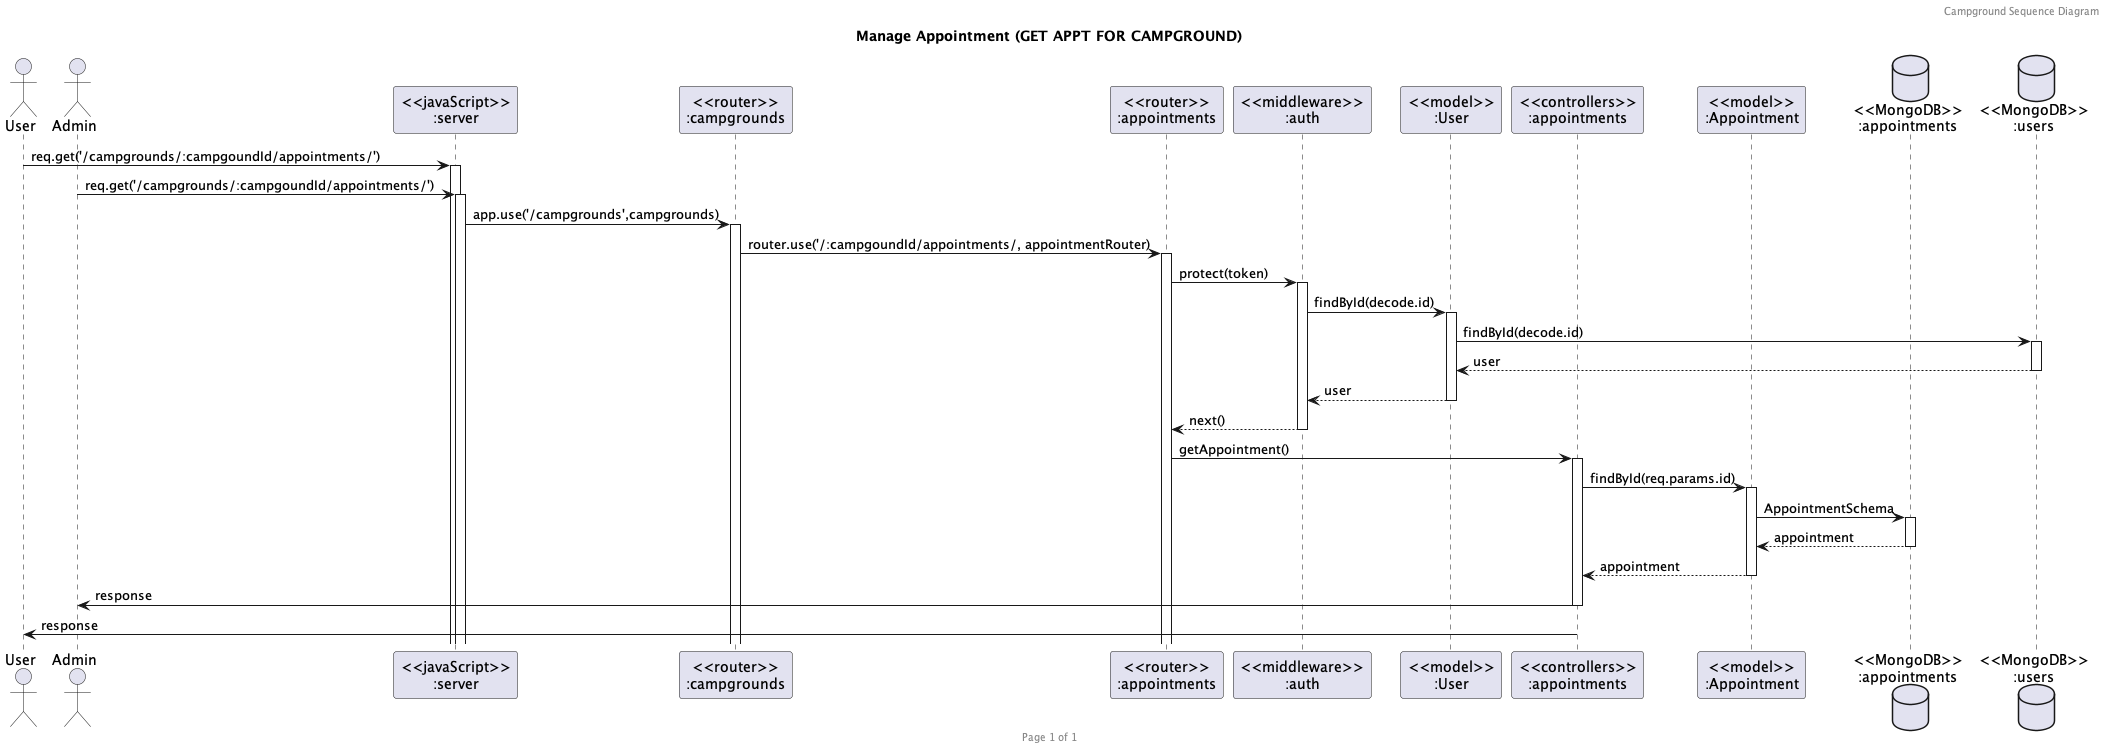

The diagram above was rendered by PlantUML. Its source (embedded in the PNG):
@startuml Manage Appointment (GET APPT FOR CAMPGROUND)

header Campground Sequence Diagram
footer Page %page% of %lastpage%
title "Manage Appointment (GET APPT FOR CAMPGROUND)"

actor "User" as user
actor "Admin" as admin
participant "<<javaScript>>\n:server" as server
participant "<<router>>\n:campgrounds" as routerCampgrounds
participant "<<router>>\n:appointments" as routerAppointments
participant "<<middleware>>\n:auth" as middlewareAuth
participant "<<model>>\n:User" as modelUser
participant "<<controllers>>\n:appointments" as controllersAppointments
participant "<<model>>\n:Appointment" as modelAppointment
database "<<MongoDB>>\n:appointments" as CampgroundsDatabase
database "<<MongoDB>>\n:users" as UsersDatabase

user->server ++:req.get('/campgrounds/:campgoundId/appointments/')
admin->server ++:req.get('/campgrounds/:campgoundId/appointments/')
server->routerCampgrounds ++:app.use('/campgrounds',campgrounds)
routerCampgrounds -> routerAppointments ++:router.use('/:campgoundId/appointments/, appointmentRouter)
routerAppointments -> middlewareAuth ++:protect(token)
middlewareAuth -> modelUser ++:findById(decode.id)
modelUser -> UsersDatabase ++:findById(decode.id)
UsersDatabase --> modelUser --:user
modelUser --> middlewareAuth --:user
middlewareAuth --> routerAppointments --:next()
routerAppointments -> controllersAppointments ++:getAppointment()
controllersAppointments->modelAppointment ++:findById(req.params.id)
modelAppointment ->CampgroundsDatabase ++:AppointmentSchema
CampgroundsDatabase --> modelAppointment --:appointment
controllersAppointments <-- modelAppointment --:appointment
controllersAppointments->admin --:response
controllersAppointments->user --:response

@enduml